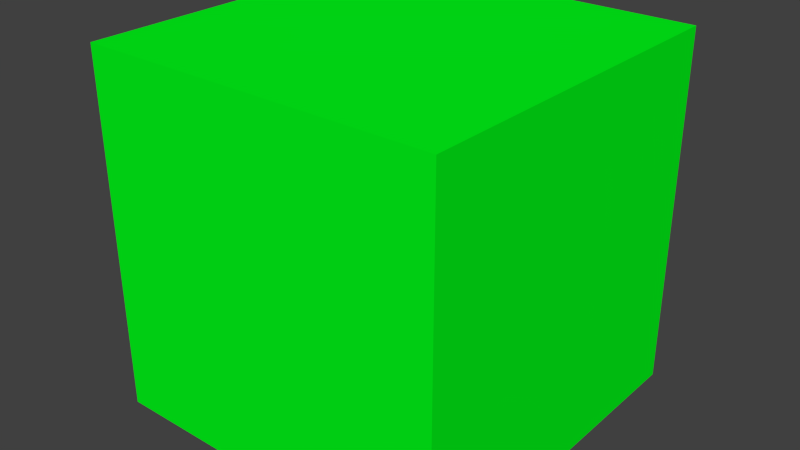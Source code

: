# Source: ArchetypeCube.blend  (saved by Blender 2.79.0; exported with 4.5.12 LTS)
import bpy
from mathutils import Matrix  # noqa: F401  (used for matrix-valued properties, if any)

bpy.ops.wm.read_factory_settings(use_empty=True)
scene = bpy.context.scene
scene.name = 'Scene'

# ---- collections
col_collection_1 = bpy.data.collections.new('Collection 1'); scene.collection.children.link(col_collection_1)

# ---- materials (node trees are filled in below, after node groups)
mat_material_001 = bpy.data.materials.new('Material.001')
mat_material_001.alpha_threshold = 0.0
mat_material_001.use_transparent_shadow = False
mat_material_001.diffuse_color = (0.0, 0.9699, 0.01031, 1.0)
mat_material_001.specular_color = (0.0, 1.0, 0.003189)
mat_material_001.roughness = 0.5

# ---- material node trees

# ---- world
world_world = bpy.data.worlds.new('World'); scene.world = world_world
world_world.color = (0.05088, 0.05088, 0.05088)
world_world.use_sun_shadow = False
world_world.sun_shadow_jitter_overblur = 0.0
world_world.cycles.sampling_method = 'NONE'
world_world.cycles.sample_map_resolution = 256

# ---- meshes
me_cube = bpy.data.meshes.new('Cube')
me_cube.from_pydata([(-1.0, -1.0, -1.0), (-1.0, -1.0, 1.0), (-1.0, 1.0, -1.0), (-1.0, 1.0, 1.0), (1.0, -1.0, -1.0), (1.0, -1.0, 1.0), (1.0, 1.0, -1.0), (1.0, 1.0, 1.0)], [], [(1, 3, 2, 0), (3, 7, 6, 2), (7, 5, 4, 6), (5, 1, 0, 4), (0, 2, 6, 4), (5, 7, 3, 1)])
me_cube.materials.append(mat_material_001)
me_cube.use_remesh_preserve_volume = False
me_cube.use_remesh_preserve_attributes = False
me_cube.use_mirror_vertex_groups = False
me_cube.update()

# ---- objects
ob_archetypecube = bpy.data.objects.new('ArchetypeCube', me_cube)

# ---- transforms, parenting, visibility, modifiers, constraints
ob_archetypecube.location = (0.0, 0.0, 0.0)
ob_archetypecube.lineart.crease_threshold = 0.0

# ---- collection membership
col_collection_1.objects.link(ob_archetypecube)

# ---- scene / render settings (as saved in the file)
scene.frame_start = 1; scene.frame_end = 250; scene.frame_set(1)
scene.render.engine = 'BLENDER_EEVEE_NEXT'
scene.render.resolution_percentage = 50
scene.render.dither_intensity = 0.0
scene.cycles.use_denoising = False
scene.cycles.samples = 10
scene.cycles.sampling_pattern = 'TABULATED_SOBOL'
scene.cycles.light_sampling_threshold = 0.0
scene.cycles.use_adaptive_sampling = False
scene.cycles.use_light_tree = False
scene.cycles.blur_glossy = 0.0
scene.cycles.pixel_filter_type = 'GAUSSIAN'
scene.cycles.sample_clamp_indirect = 0.0
scene.view_settings.view_transform = 'Standard'
bpy.context.view_layer.update()

# ---- added for rendering (the .blend has no active camera and no usable light): camera, sun
cam_auto = bpy.data.cameras.new('AutoCamera')
cam_auto.lens = 50.0
cam_auto.sensor_width = 36.0
cam_auto.clip_end = 1000.0
ob_auto_camera = bpy.data.objects.new('AutoCamera', cam_auto)
scene.collection.objects.link(ob_auto_camera)
ob_auto_camera.location = (3.20507, -3.84609, 2.56406)
ob_auto_camera.rotation_euler = (1.09748, -7.21219e-08, 0.694738)
scene.camera = ob_auto_camera
light_auto_sun = bpy.data.lights.new('AutoSun', 'SUN')
light_auto_sun.energy = 3.0
light_auto_sun.angle = 0.0523599
ob_auto_sun = bpy.data.objects.new('AutoSun', light_auto_sun)
scene.collection.objects.link(ob_auto_sun)
ob_auto_sun.rotation_euler = (0.872665, 0.174533, 0.523599)
bpy.context.view_layer.update()
